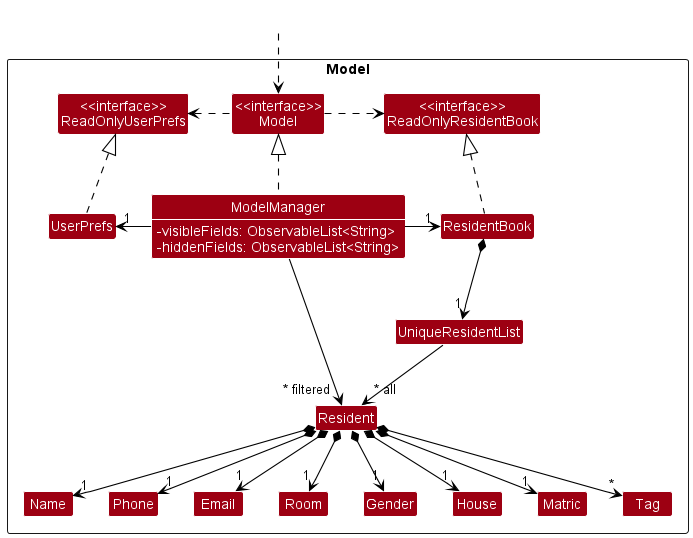

The diagram above was rendered by PlantUML. Its source (embedded in the PNG):
@startuml
!include style.puml
skinparam arrowThickness 1.1
skinparam arrowColor BLACK
skinparam classBackgroundColor MODEL_COLOR
skinparam classAttributeIconSize 0

Package Model <<Rectangle>>{
Class "<<interface>>\nReadOnlyResidentBook" as ReadOnlyResidentBook
Class "<<interface>>\nReadOnlyUserPrefs" as ReadOnlyUserPrefs
Class "<<interface>>\nModel" as Model
Class ResidentBook
Class ModelManager {
- visibleFields: ObservableList<String>
- hiddenFields: ObservableList<String>
}
Class UserPrefs
Class UniqueResidentList
Class Resident
Class Name
Class Phone
Class Email
Class Room
Class Gender
Class House
Class Matric
Class Tag

}

Class HiddenOutside #FFFFFF
HiddenOutside ..> Model

ResidentBook .up.|> ReadOnlyResidentBook

ModelManager .up.|> Model
Model .left.> ReadOnlyUserPrefs
Model .right.> ReadOnlyResidentBook
ModelManager -right-> "1" ResidentBook
ModelManager -left-> "1" UserPrefs
UserPrefs .up.|> ReadOnlyUserPrefs

ResidentBook *--> "1" UniqueResidentList
UniqueResidentList --> "~* all" Resident
Resident *--> "1" Name
Resident *--> "1" Phone
Resident *--> "1" Email
Resident *--> "1" Room
Resident *--> "1" Gender
Resident *--> "1" House
Resident *--> "1" Matric
Resident *--> "*" Tag

ModelManager --> "~* filtered" Resident
@enduml